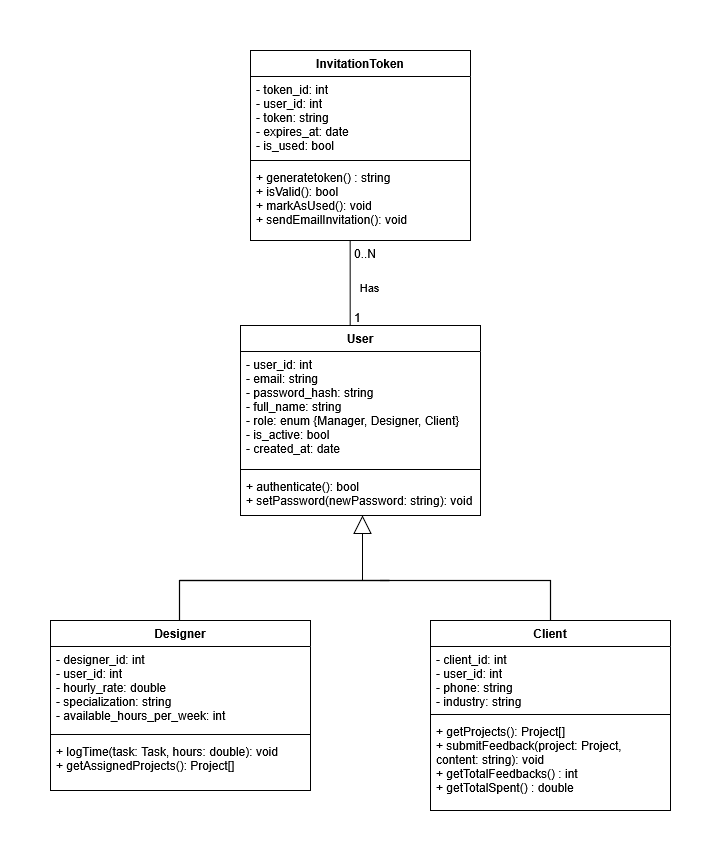

The diagram above was exported from draw.io. Its source (the exported page's mxGraphModel, read from the mxfile embedded in the PNG):
<mxGraphModel dx="3851" dy="1184" grid="1" gridSize="10" guides="1" tooltips="1" connect="1" arrows="1" fold="1" page="1" pageScale="1" pageWidth="1600" pageHeight="1200" math="0" shadow="0">
  <root>
    <mxCell id="0" />
    <mxCell id="1" parent="0" />
    <mxCell id="user" parent="1" style="swimlane;fontStyle=1;align=center;verticalAlign=top;childLayout=stackLayout;horizontal=1;startSize=26;horizontalStack=0;resizeParent=1;resizeParentMax=0;resizeLast=0;collapsible=1;marginBottom=0;swimlaneFillColor=default;" value="User" vertex="1">
      <mxGeometry height="190" width="240" x="-270" y="585" as="geometry" />
    </mxCell>
    <mxCell id="user-attrs" parent="user" style="text;strokeColor=none;fillColor=none;align=left;verticalAlign=top;spacingLeft=4;spacingRight=4;overflow=hidden;rotatable=0;points=[[0,0.5],[1,0.5]];portConstraint=eastwest;" value="- user_id: int&#10;- email: string&#10;- password_hash: string&#10;- full_name: string&#10;- role: enum {Manager, Designer, Client}&#10;- is_active: bool&#10;- created_at: date" vertex="1">
      <mxGeometry height="114" width="240" y="26" as="geometry" />
    </mxCell>
    <mxCell id="user-line" parent="user" style="line;strokeWidth=1;fillColor=none;align=left;verticalAlign=middle;spacingTop=-1;spacingLeft=3;spacingRight=3;rotatable=0;labelPosition=right;points=[];portConstraint=eastwest;" value="" vertex="1">
      <mxGeometry height="8" width="240" y="140" as="geometry" />
    </mxCell>
    <mxCell id="user-methods" parent="user" style="text;strokeColor=none;fillColor=none;align=left;verticalAlign=top;spacingLeft=4;spacingRight=4;overflow=hidden;rotatable=0;points=[[0,0.5],[1,0.5]];portConstraint=eastwest;" value="+ authenticate(): bool&#10;+ setPassword(newPassword: string): void" vertex="1">
      <mxGeometry height="42" width="240" y="148" as="geometry" />
    </mxCell>
    <mxCell id="designer" parent="1" style="swimlane;fontStyle=1;align=center;verticalAlign=top;childLayout=stackLayout;horizontal=1;startSize=26;horizontalStack=0;resizeParent=1;resizeParentMax=0;resizeLast=0;collapsible=1;marginBottom=0;swimlaneFillColor=default;" value="Designer" vertex="1">
      <mxGeometry height="170" width="260" x="-460" y="880" as="geometry" />
    </mxCell>
    <mxCell id="designer-attrs" parent="designer" style="text;strokeColor=none;fillColor=none;align=left;verticalAlign=top;spacingLeft=4;spacingRight=4;overflow=hidden;rotatable=0;points=[[0,0.5],[1,0.5]];portConstraint=eastwest;" value="- designer_id: int&#10;- user_id: int&#10;- hourly_rate: double&#10;- specialization: string&#10;- available_hours_per_week: int" vertex="1">
      <mxGeometry height="84" width="260" y="26" as="geometry" />
    </mxCell>
    <mxCell id="designer-line" parent="designer" style="line;strokeWidth=1;fillColor=none;align=left;verticalAlign=middle;spacingTop=-1;spacingLeft=3;spacingRight=3;rotatable=0;labelPosition=right;points=[];portConstraint=eastwest;" value="" vertex="1">
      <mxGeometry height="8" width="260" y="110" as="geometry" />
    </mxCell>
    <mxCell id="designer-methods" parent="designer" style="text;strokeColor=none;fillColor=none;align=left;verticalAlign=top;spacingLeft=4;spacingRight=4;overflow=hidden;rotatable=0;points=[[0,0.5],[1,0.5]];portConstraint=eastwest;" value="+ logTime(task: Task, hours: double): void&#10;+ getAssignedProjects(): Project[]" vertex="1">
      <mxGeometry height="52" width="260" y="118" as="geometry" />
    </mxCell>
    <mxCell id="client" parent="1" style="swimlane;fontStyle=1;align=center;verticalAlign=top;childLayout=stackLayout;horizontal=1;startSize=26;horizontalStack=0;resizeParent=1;resizeParentMax=0;resizeLast=0;collapsible=1;marginBottom=0;swimlaneFillColor=default;" value="Client" vertex="1">
      <mxGeometry height="190" width="240" x="-80" y="880" as="geometry" />
    </mxCell>
    <mxCell id="client-attrs" parent="client" style="text;strokeColor=none;fillColor=none;align=left;verticalAlign=top;spacingLeft=4;spacingRight=4;overflow=hidden;rotatable=0;points=[[0,0.5],[1,0.5]];portConstraint=eastwest;" value="- client_id: int&#10;- user_id: int&#10;- phone: string&#10;- industry: string" vertex="1">
      <mxGeometry height="64" width="240" y="26" as="geometry" />
    </mxCell>
    <mxCell id="client-line" parent="client" style="line;strokeWidth=1;fillColor=none;align=left;verticalAlign=middle;spacingTop=-1;spacingLeft=3;spacingRight=3;rotatable=0;labelPosition=right;points=[];portConstraint=eastwest;" value="" vertex="1">
      <mxGeometry height="8" width="240" y="90" as="geometry" />
    </mxCell>
    <mxCell id="client-methods" parent="client" style="text;strokeColor=none;fillColor=none;align=left;verticalAlign=top;spacingLeft=4;spacingRight=4;overflow=hidden;rotatable=0;points=[[0,0.5],[1,0.5]];portConstraint=eastwest;" value="+ getProjects(): Project[]&#10;+ submitFeedback(project: Project,&#10;  content: string): void&#10;+ getTotalFeedbacks() : int&#10;+ getTotalSpent() : double" vertex="1">
      <mxGeometry height="92" width="240" y="98" as="geometry" />
    </mxCell>
    <mxCell id="invtoken" parent="1" style="swimlane;fontStyle=1;align=center;verticalAlign=top;childLayout=stackLayout;horizontal=1;startSize=26;horizontalStack=0;resizeParent=1;resizeParentMax=0;resizeLast=0;collapsible=1;marginBottom=0;swimlaneFillColor=default;" value="InvitationToken" vertex="1">
      <mxGeometry height="190" width="220" x="-260" y="310" as="geometry" />
    </mxCell>
    <mxCell id="invtoken-attrs" parent="invtoken" style="text;strokeColor=none;fillColor=none;align=left;verticalAlign=top;spacingLeft=4;spacingRight=4;overflow=hidden;rotatable=0;points=[[0,0.5],[1,0.5]];portConstraint=eastwest;" value="- token_id: int&#10;- user_id: int &#10;- token: string&#10;- expires_at: date&#10;- is_used: bool" vertex="1">
      <mxGeometry height="80" width="220" y="26" as="geometry" />
    </mxCell>
    <mxCell id="invtoken-line" parent="invtoken" style="line;strokeWidth=1;fillColor=none;align=left;verticalAlign=middle;spacingTop=-1;spacingLeft=3;spacingRight=3;rotatable=0;labelPosition=right;points=[];portConstraint=eastwest;" value="" vertex="1">
      <mxGeometry height="8" width="220" y="106" as="geometry" />
    </mxCell>
    <mxCell id="invtoken-methods" parent="invtoken" style="text;strokeColor=none;fillColor=none;align=left;verticalAlign=top;spacingLeft=4;spacingRight=4;overflow=hidden;rotatable=0;points=[[0,0.5],[1,0.5]];portConstraint=eastwest;" value="+ generatetoken() : string&#10;+ isValid(): bool&#10;+ markAsUsed(): void&#10;+ sendEmailInvitation(): void" vertex="1">
      <mxGeometry height="76" width="220" y="114" as="geometry" />
    </mxCell>
    <mxCell id="YBlQHOp1du8Q110OJFLZ-20" edge="1" parent="1" style="endArrow=none;startArrow=none;endFill=0;startFill=0;endSize=8;html=1;verticalAlign=bottom;labelBackgroundColor=none;strokeWidth=1.2;rounded=0;entryX=0.5;entryY=0;entryDx=0;entryDy=0;" target="client" value="">
      <mxGeometry relative="1" width="160" as="geometry">
        <Array as="points">
          <mxPoint x="40" y="840" />
        </Array>
        <mxPoint x="-130" y="840" as="sourcePoint" />
        <mxPoint x="40" y="830" as="targetPoint" />
      </mxGeometry>
    </mxCell>
    <mxCell id="YBlQHOp1du8Q110OJFLZ-22" edge="1" parent="1" style="endArrow=none;startArrow=none;endFill=0;startFill=0;endSize=8;html=1;verticalAlign=bottom;labelBackgroundColor=none;strokeWidth=1.2;rounded=0;exitX=0.5;exitY=0;exitDx=0;exitDy=0;" value="">
      <mxGeometry relative="1" width="160" as="geometry">
        <Array as="points">
          <mxPoint x="-331" y="840" />
          <mxPoint x="-121" y="840" />
        </Array>
        <mxPoint x="-331" y="880" as="sourcePoint" />
        <mxPoint x="-331" y="840" as="targetPoint" />
      </mxGeometry>
    </mxCell>
    <mxCell id="YBlQHOp1du8Q110OJFLZ-24" edge="1" parent="1" style="endArrow=block;endSize=16;endFill=0;html=1;rounded=0;entryX=0.425;entryY=0.881;entryDx=0;entryDy=0;entryPerimeter=0;labelBorderColor=#CC99FF;fontColor=default;labelBackgroundColor=default;strokeColor=default;" value="">
      <mxGeometry relative="1" width="160" x="-1" y="136" as="geometry">
        <mxPoint x="-110" y="56" as="offset" />
        <mxPoint x="-148" y="840" as="sourcePoint" />
        <mxPoint x="-148" y="775.002" as="targetPoint" />
      </mxGeometry>
    </mxCell>
    <mxCell id="YBlQHOp1du8Q110OJFLZ-26" connectable="0" parent="1" style="edgeLabel;html=1;align=center;verticalAlign=middle;resizable=0;points=[];" value="Has" vertex="1">
      <mxGeometry x="-160" y="540" as="geometry">
        <mxPoint x="18" y="6" as="offset" />
      </mxGeometry>
    </mxCell>
    <mxCell id="YBlQHOp1du8Q110OJFLZ-112" edge="1" parent="1" source="user" style="endArrow=none;html=1;rounded=0;entryX=0.453;entryY=0.995;entryDx=0;entryDy=0;entryPerimeter=0;exitX=0.457;exitY=-0.001;exitDx=0;exitDy=0;exitPerimeter=0;" target="invtoken-methods" value="">
      <mxGeometry relative="1" as="geometry">
        <mxPoint x="-161" y="584" as="sourcePoint" />
        <mxPoint x="-20" y="540" as="targetPoint" />
      </mxGeometry>
    </mxCell>
    <mxCell id="YBlQHOp1du8Q110OJFLZ-113" connectable="0" parent="YBlQHOp1du8Q110OJFLZ-112" style="resizable=0;html=1;whiteSpace=wrap;align=left;verticalAlign=bottom;" value="1" vertex="1">
      <mxGeometry relative="1" x="-1" as="geometry">
        <mxPoint x="2" as="offset" />
      </mxGeometry>
    </mxCell>
    <mxCell id="YBlQHOp1du8Q110OJFLZ-114" connectable="0" parent="YBlQHOp1du8Q110OJFLZ-112" style="resizable=0;html=1;whiteSpace=wrap;align=right;verticalAlign=bottom;" value="0..N" vertex="1">
      <mxGeometry relative="1" x="1" as="geometry">
        <mxPoint x="26" y="20" as="offset" />
      </mxGeometry>
    </mxCell>
  </root>
</mxGraphModel>